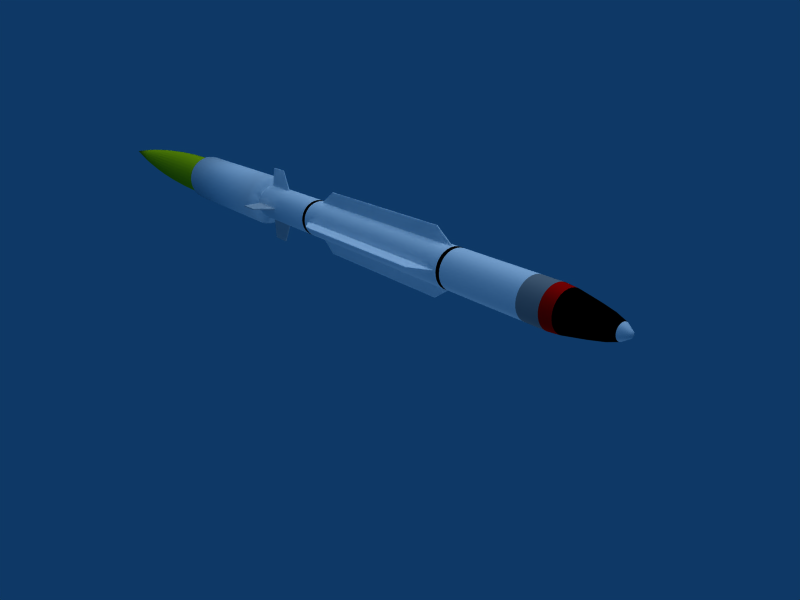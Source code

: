 # Source: sm-3.blend  (saved by Blender 2.49.2; exported with 4.5.12 LTS)
import bpy
from mathutils import Matrix  # noqa: F401  (used for matrix-valued properties, if any)

bpy.ops.wm.read_factory_settings(use_empty=True)
scene = bpy.context.scene
scene.name = 'Scene'

# ---- collections
col_collection_1 = bpy.data.collections.new('Collection 1'); scene.collection.children.link(col_collection_1)

# ---- materials (node trees are filled in below, after node groups)
mat_yellowflame = bpy.data.materials.new('yellowFlame')
mat_yellowflame.alpha_threshold = 0.0
mat_yellowflame.diffuse_color = (0.7451, 0.8314, 0.03922, 1.0)
mat_yellowflame.roughness = 0.5
mat_yellowflame.line_color = (0.0, 0.0, 0.0, 0.3272)
mat_redflame = bpy.data.materials.new('redFlame')
mat_redflame.alpha_threshold = 0.0
mat_redflame.diffuse_color = (0.7961, 0.08235, 0.08235, 1.0)
mat_redflame.roughness = 0.5
mat_redflame.line_color = (0.0, 0.0, 0.0, 0.4183)
mat_whitepaint = bpy.data.materials.new('whitePaint')
mat_whitepaint.alpha_threshold = 0.0
mat_whitepaint.diffuse_color = (1.0, 1.0, 1.0, 1.0)
mat_whitepaint.roughness = 0.5
mat_whitepaint.line_color = (0.0, 0.0, 0.0, 1.0)
mat_redpaint = bpy.data.materials.new('redPaint')
mat_redpaint.alpha_threshold = 0.0
mat_redpaint.diffuse_color = (1.0, 0.01569, 0.01569, 1.0)
mat_redpaint.roughness = 0.5
mat_redpaint.line_color = (0.0, 0.0, 0.0, 1.0)
mat_blackpaint = bpy.data.materials.new('blackPaint')
mat_blackpaint.alpha_threshold = 0.0
mat_blackpaint.diffuse_color = (0.0, 0.0, 0.0, 1.0)
mat_blackpaint.roughness = 0.5
mat_blackpaint.line_color = (0.0, 0.0, 0.0, 1.0)
mat_greypaint = bpy.data.materials.new('greyPaint')
mat_greypaint.alpha_threshold = 0.0
mat_greypaint.diffuse_color = (0.5608, 0.5608, 0.5608, 1.0)
mat_greypaint.roughness = 0.5
mat_greypaint.line_color = (0.0, 0.0, 0.0, 1.0)

# ---- material node trees

# ---- world
world_world = bpy.data.worlds.new('World'); scene.world = world_world
world_world.color = (0.05656, 0.2208, 0.4)
world_world.use_sun_shadow = False
world_world.sun_shadow_jitter_overblur = 0.0
world_world.cycles.sampling_method = 'MANUAL'
world_world.cycles.sample_map_resolution = 256

# ---- cameras
cam_camera = bpy.data.cameras.new('Camera')
cam_camera.passepartout_alpha = 0.2
cam_camera.clip_end = 100.0
cam_camera.lens = 35.0
cam_camera.ortho_scale = 7.314
cam_camera.show_passepartout = False
cam_camera.show_safe_areas = True
cam_camera.dof.focus_distance = 0.0
cam_camera.dof.aperture_fstop = 128.0

# ---- lights
light_lamp = bpy.data.lights.new('Lamp', 'SUN')
light_lamp.transmission_factor = 0.0
light_lamp.angle = 1.571
light_lamp.energy = 1.0
light_lamp.shadow_buffer_clip_start = 0.5
light_lamp.shadow_soft_size = 1.0
light_lamp.shadow_cascade_max_distance = 1000.0
light_lamp.cycles.use_multiple_importance_sampling = False
light_spot_002 = bpy.data.lights.new('Spot.002', 'POINT')
light_spot_002.transmission_factor = 0.0
light_spot_002.cutoff_distance = 30.0
light_spot_002.energy = 100.0
light_spot_002.shadow_buffer_clip_start = 1.001
light_spot_002.shadow_soft_size = 1.0
light_spot_002.shadow_maximum_resolution = 0.006
light_spot_002.use_absolute_resolution = True
light_spot_002.cycles.use_multiple_importance_sampling = False
light_spot_001 = bpy.data.lights.new('Spot.001', 'POINT')
light_spot_001.transmission_factor = 0.0
light_spot_001.cutoff_distance = 30.0
light_spot_001.energy = 100.0
light_spot_001.shadow_buffer_clip_start = 1.001
light_spot_001.shadow_soft_size = 1.0
light_spot_001.shadow_maximum_resolution = 0.006
light_spot_001.use_absolute_resolution = True
light_spot_001.cycles.use_multiple_importance_sampling = False
light_spot = bpy.data.lights.new('Spot', 'POINT')
light_spot.transmission_factor = 0.0
light_spot.cutoff_distance = 30.0
light_spot.energy = 100.0
light_spot.shadow_buffer_clip_start = 1.001
light_spot.shadow_soft_size = 1.0
light_spot.shadow_maximum_resolution = 0.006
light_spot.use_absolute_resolution = True
light_spot.cycles.use_multiple_importance_sampling = False

# ---- meshes
me_materials = bpy.data.meshes.new('Materials')
me_materials.from_pydata([(0.8006, 0.06997, -0.06997), (0.8006, 0.05497, -0.08227), (0.8006, 0.03787, -0.09142), (0.8006, 0.0193, -0.09705), (0.8006, -1.934e-08, -0.09895), (0.8006, -0.0193, -0.09705), (0.8006, -0.03787, -0.09142), (0.8006, -0.05497, -0.08227), (0.8006, -0.06997, -0.06997), (0.8006, -0.08227, -0.05497), (0.8006, -0.09142, -0.03787), (0.8006, -0.09705, -0.0193), (0.8006, -0.09895, 1.243e-07), (0.8006, -0.09705, 0.0193), (0.8006, -0.09142, 0.03787), (0.8006, -0.08227, 0.05497), (0.8006, -0.06997, 0.06997), (0.8006, -0.05497, 0.08227), (0.8006, -0.03787, 0.09142), (0.8006, -0.0193, 0.09705), (0.8006, 6.579e-08, 0.09895), (0.8006, 0.0193, 0.09705), (0.8006, 0.03787, 0.09142), (0.8006, 0.05497, 0.08227), (0.8006, 0.06997, 0.06997), (0.8006, 0.08227, 0.05497), (0.8006, 0.09142, 0.03787), (0.8006, 0.09705, 0.0193), (0.8006, 0.09895, -5.429e-08), (0.8006, 0.09705, -0.0193), (0.8006, 0.09142, -0.03787), (0.8006, 0.08227, -0.05497), (1.376, -2.238e-08, 1.422e-07), (0.3592, 0.08227, -0.05497), (0.3592, 0.09142, -0.03787), (0.3592, 0.09705, -0.0193), (0.3592, 0.09895, -8.764e-08), (0.3592, 0.09705, 0.0193), (0.3592, 0.09142, 0.03787), (0.3592, 0.08227, 0.05497), (0.3592, 0.06997, 0.06997), (0.3592, 0.05497, 0.08227), (0.3592, 0.03787, 0.09142), (0.3592, 0.0193, 0.09705), (0.3592, 6.579e-08, 0.09895), (0.3592, -0.0193, 0.09705), (0.3592, -0.03787, 0.09142), (0.3592, -0.05497, 0.08227), (0.3592, -0.06997, 0.06997), (0.3592, -0.08227, 0.05497), (0.3592, -0.09142, 0.03787), (0.3592, -0.09705, 0.0193), (0.3592, -0.09895, 9.091e-08), (0.3592, -0.09705, -0.0193), (0.3592, -0.09142, -0.03787), (0.3592, -0.08227, -0.05497), (0.3592, -0.06997, -0.06997), (0.3592, -0.05497, -0.08227), (0.3592, -0.03787, -0.09142), (0.3592, -0.0193, -0.09705), (0.3592, -1.934e-08, -0.09895), (0.3592, 0.0193, -0.09705), (0.3592, 0.03787, -0.09142), (0.3592, 0.05497, -0.08227), (0.3592, 0.06997, -0.06997), (-6.525e-07, 0.0, 1.275e-08), (1.016, 0.1635, -0.1635), (1.016, 0.1285, -0.1923), (1.016, 0.08849, -0.2136), (1.016, 0.04511, -0.2268), (1.016, -4.519e-08, -0.2312), (1.016, -0.04511, -0.2268), (1.016, -0.08849, -0.2136), (1.016, -0.1285, -0.1923), (1.016, -0.1635, -0.1635), (1.016, -0.1923, -0.1285), (1.016, -0.2136, -0.08849), (1.016, -0.2268, -0.04511), (1.016, -0.2312, 2.904e-07), (1.016, -0.2268, 0.04511), (1.016, -0.2136, 0.08849), (1.016, -0.1923, 0.1285), (1.016, -0.1635, 0.1635), (1.016, -0.1285, 0.1923), (1.016, -0.08849, 0.2136), (1.016, -0.04511, 0.2268), (1.016, 1.537e-07, 0.2312), (1.016, 0.04511, 0.2268), (1.016, 0.08849, 0.2136), (1.016, 0.1285, 0.1923), (1.016, 0.1635, 0.1635), (1.016, 0.1923, 0.1285), (1.016, 0.2136, 0.08849), (1.016, 0.2268, 0.04511), (1.016, 0.2312, -1.269e-07), (1.016, 0.2268, -0.04511), (1.016, 0.2136, -0.08849), (1.016, 0.1923, -0.1285), (1.747, -5.231e-08, 3.323e-07), (0.456, 0.1923, -0.1285), (0.456, 0.2136, -0.08849), (0.456, 0.2268, -0.04511), (0.456, 0.2312, -2.048e-07), (0.456, 0.2268, 0.04511), (0.456, 0.2136, 0.08849), (0.456, 0.1923, 0.1285), (0.456, 0.1635, 0.1635), (0.456, 0.1285, 0.1923), (0.456, 0.08849, 0.2136), (0.456, 0.04511, 0.2268), (0.456, 1.537e-07, 0.2312), (0.456, -0.04511, 0.2268), (0.456, -0.08849, 0.2136), (0.456, -0.1285, 0.1923), (0.456, -0.1635, 0.1635), (0.456, -0.1923, 0.1285), (0.456, -0.2136, 0.08849), (0.456, -0.2268, 0.04511), (0.456, -0.2312, 2.124e-07), (0.456, -0.2268, -0.04511), (0.456, -0.2136, -0.08849), (0.456, -0.1923, -0.1285), (0.456, -0.1635, -0.1635), (0.456, -0.1285, -0.1923), (0.456, -0.08849, -0.2136), (0.456, -0.04511, -0.2268), (0.456, -4.519e-08, -0.2312), (0.456, 0.04511, -0.2268), (0.456, 0.08849, -0.2136), (0.456, 0.1285, -0.1923), (0.456, 0.1635, -0.1635), (-8.285e-07, 0.0, 2.98e-08)], [], [(1, 0, 32), (32, 2, 1), (32, 3, 2), (32, 4, 3), (32, 5, 4), (32, 6, 5), (32, 7, 6), (32, 8, 7), (32, 9, 8), (32, 10, 9), (32, 11, 10), (32, 12, 11), (32, 13, 12), (32, 14, 13), (32, 15, 14), (32, 16, 15), (32, 17, 16), (32, 18, 17), (32, 19, 18), (32, 20, 19), (32, 21, 20), (32, 22, 21), (32, 23, 22), (32, 24, 23), (32, 25, 24), (32, 26, 25), (32, 27, 26), (32, 28, 27), (32, 29, 28), (32, 30, 29), (32, 31, 30), (32, 0, 31), (31, 0, 64, 33), (30, 31, 33, 34), (29, 30, 34, 35), (28, 29, 35, 36), (27, 28, 36, 37), (26, 27, 37, 38), (25, 26, 38, 39), (24, 25, 39, 40), (23, 24, 40, 41), (22, 23, 41, 42), (21, 22, 42, 43), (20, 21, 43, 44), (19, 20, 44, 45), (18, 19, 45, 46), (17, 18, 46, 47), (16, 17, 47, 48), (15, 16, 48, 49), (14, 15, 49, 50), (13, 14, 50, 51), (12, 13, 51, 52), (11, 12, 52, 53), (10, 11, 53, 54), (9, 10, 54, 55), (8, 9, 55, 56), (7, 8, 56, 57), (6, 7, 57, 58), (5, 6, 58, 59), (4, 5, 59, 60), (3, 4, 60, 61), (2, 3, 61, 62), (1, 2, 62, 63), (0, 1, 63, 64), (64, 63, 65), (63, 62, 65), (62, 61, 65), (61, 60, 65), (60, 59, 65), (59, 58, 65), (58, 57, 65), (57, 56, 65), (56, 55, 65), (55, 54, 65), (54, 53, 65), (53, 52, 65), (52, 51, 65), (51, 50, 65), (50, 49, 65), (49, 48, 65), (48, 47, 65), (47, 46, 65), (46, 45, 65), (45, 44, 65), (44, 43, 65), (43, 42, 65), (42, 41, 65), (41, 40, 65), (40, 39, 65), (39, 38, 65), (38, 37, 65), (37, 36, 65), (36, 35, 65), (35, 34, 65), (34, 33, 65), (33, 64, 65), (67, 66, 98), (98, 68, 67), (98, 69, 68), (98, 70, 69), (98, 71, 70), (98, 72, 71), (98, 73, 72), (98, 74, 73), (98, 75, 74), (98, 76, 75), (98, 77, 76), (98, 78, 77), (98, 79, 78), (98, 80, 79), (98, 81, 80), (98, 82, 81), (98, 83, 82), (98, 84, 83), (98, 85, 84), (98, 86, 85), (98, 87, 86), (98, 88, 87), (98, 89, 88), (98, 90, 89), (98, 91, 90), (98, 92, 91), (98, 93, 92), (98, 94, 93), (98, 95, 94), (98, 96, 95), (98, 97, 96), (98, 66, 97), (97, 66, 130, 99), (96, 97, 99, 100), (95, 96, 100, 101), (94, 95, 101, 102), (93, 94, 102, 103), (92, 93, 103, 104), (91, 92, 104, 105), (90, 91, 105, 106), (89, 90, 106, 107), (88, 89, 107, 108), (87, 88, 108, 109), (86, 87, 109, 110), (85, 86, 110, 111), (84, 85, 111, 112), (83, 84, 112, 113), (82, 83, 113, 114), (81, 82, 114, 115), (80, 81, 115, 116), (79, 80, 116, 117), (78, 79, 117, 118), (77, 78, 118, 119), (76, 77, 119, 120), (75, 76, 120, 121), (74, 75, 121, 122), (73, 74, 122, 123), (72, 73, 123, 124), (71, 72, 124, 125), (70, 71, 125, 126), (69, 70, 126, 127), (68, 69, 127, 128), (67, 68, 128, 129), (66, 67, 129, 130), (130, 129, 131), (129, 128, 131), (128, 127, 131), (127, 126, 131), (126, 125, 131), (125, 124, 131), (124, 123, 131), (123, 122, 131), (122, 121, 131), (121, 120, 131), (120, 119, 131), (119, 118, 131), (118, 117, 131), (117, 116, 131), (116, 115, 131), (115, 114, 131), (114, 113, 131), (113, 112, 131), (112, 111, 131), (111, 110, 131), (110, 109, 131), (109, 108, 131), (108, 107, 131), (107, 106, 131), (106, 105, 131), (105, 104, 131), (104, 103, 131), (103, 102, 131), (102, 101, 131), (101, 100, 131), (100, 99, 131), (99, 130, 131)])
me_materials.polygons.foreach_set('use_smooth', [True] * 192)
me_materials.polygons.foreach_set('material_index', [2, 2, 2, 2, 2, 2, 2, 2, 2, 2, 2, 2, 2, 2, 2, 2, 2, 2, 2, 2, 2, 2, 2, 2, 2, 2, 2, 2, 2, 2, 2, 2, 2, 2, 2, 2, 2, 2, 2, 2, 2, 2, 2, 2, 2, 2, 2, 2, 2, 2, 2, 2, 2, 2, 2, 2, 2, 2, 2, 2, 2, 2, 2, 2, 2, 2, 2, 2, 2, 2, 2, 2, 2, 2, 2, 2, 2, 2, 2, 2, 2, 2, 2, 2, 2, 2, 2, 2, 2, 2, 2, 2, 2, 2, 2, 2, 0, 0, 0, 0, 0, 0, 0, 0, 0, 0, 0, 0, 0, 0, 0, 0, 0, 0, 0, 0, 0, 0, 0, 0, 0, 0, 0, 0, 0, 0, 0, 0, 0, 0, 0, 0, 0, 0, 0, 0, 0, 0, 0, 0, 0, 0, 0, 0, 0, 0, 0, 0, 0, 0, 0, 0, 0, 0, 0, 0, 0, 0, 0, 0, 0, 0, 0, 0, 0, 0, 0, 0, 0, 0, 0, 0, 0, 0, 0, 0, 0, 0, 0, 0, 0, 0, 0, 0, 0, 0, 0, 0, 0, 0, 0, 0])
me_materials.materials.append(mat_yellowflame)
me_materials.materials.append(mat_yellowflame)
me_materials.materials.append(mat_redflame)
me_materials.use_remesh_preserve_volume = False
me_materials.use_remesh_preserve_attributes = False
me_materials.use_mirror_vertex_groups = False
me_materials.update()
me_materials_001 = bpy.data.meshes.new('Materials.001')
me_materials_001.from_pydata([(0.02158, 0.01966, 0.01966), (0.02158, 0.01545, 0.02312), (0.02158, 0.01064, 0.02569), (0.02158, 0.005426, 0.02728), (0.02158, 6.376e-08, 0.02781), (0.02158, -0.005425, 0.02728), (0.02158, -0.01064, 0.02569), (0.02158, -0.01545, 0.02312), (0.02158, -0.01966, 0.01966), (0.02158, -0.02312, 0.01545), (0.02158, -0.02569, 0.01064), (0.02158, -0.02728, 0.005426), (0.02158, -0.02781, 1.036e-08), (0.02158, -0.02728, -0.005425), (0.02158, -0.02569, -0.01064), (0.02158, -0.02312, -0.01545), (0.02158, -0.01966, -0.01966), (0.02158, -0.01545, -0.02312), (0.02158, -0.01064, -0.02569), (0.02158, -0.005425, -0.02728), (0.02158, 8.768e-08, -0.02781), (0.02158, 0.005426, -0.02728), (0.02158, 0.01064, -0.02569), (0.02158, 0.01545, -0.02312), (0.02158, 0.01966, -0.01966), (0.02158, 0.02312, -0.01545), (0.02158, 0.02569, -0.01064), (0.02158, 0.02728, -0.005425), (0.02158, 0.02781, 5.993e-08), (0.02158, 0.02728, 0.005426), (0.02158, 0.02569, 0.01064), (0.02158, 0.02312, 0.01545), (8.088e-23, 0.0, 1.071e-15), (4.819, 0.1265, 0.1265), (4.819, 0.1488, 0.09943), (4.819, 0.1653, 0.06849), (4.819, 0.1755, 0.03491), (4.819, 0.179, 2.381e-07), (4.819, 0.1755, -0.03491), (4.819, 0.1653, -0.06849), (4.819, 0.1488, -0.09943), (4.819, 0.1265, -0.1265), (4.819, 0.09943, -0.1488), (4.819, 0.06849, -0.1653), (4.819, 0.03491, -0.1755), (4.819, 1.828e-07, -0.179), (4.819, -0.03491, -0.1755), (4.819, -0.06849, -0.1653), (4.819, -0.09943, -0.1488), (4.819, -0.1265, -0.1265), (4.819, -0.1488, -0.09943), (4.819, -0.1653, -0.06849), (4.819, -0.1755, -0.03491), (4.819, -0.179, -8.081e-08), (4.819, -0.1755, 0.03491), (4.819, -0.1653, 0.06849), (4.819, -0.1488, 0.09943), (4.819, -0.1265, 0.1265), (4.819, -0.09943, 0.1488), (4.819, -0.06849, 0.1653), (4.819, -0.03491, 0.1755), (4.819, 2.887e-08, 0.179), (4.819, 0.03491, 0.1755), (4.819, 0.06849, 0.1653), (4.819, 0.09943, 0.1488), (4.853, 0.1084, 0.1084), (4.853, 0.1274, 0.08514), (4.853, 0.1416, 0.05864), (4.853, 0.1503, 0.0299), (4.853, 0.1532, 2.042e-07), (4.853, 0.1503, -0.0299), (4.853, 0.1416, -0.05864), (4.853, 0.1274, -0.08514), (4.853, 0.1084, -0.1084), (4.853, 0.08514, -0.1274), (4.853, 0.05864, -0.1416), (4.853, 0.0299, -0.1503), (4.853, 1.665e-07, -0.1532), (4.853, -0.0299, -0.1503), (4.853, -0.05864, -0.1416), (4.853, -0.08514, -0.1274), (4.853, -0.1084, -0.1084), (4.853, -0.1274, -0.08514), (4.853, -0.1416, -0.05864), (4.853, -0.1503, -0.0299), (4.853, -0.1532, -6.889e-08), (4.853, -0.1503, 0.0299), (4.853, -0.1416, 0.05864), (4.853, -0.1274, 0.08514), (4.853, -0.1084, 0.1084), (4.853, -0.08514, 0.1274), (4.853, -0.05864, 0.1416), (4.853, -0.0299, 0.1503), (4.853, 3.469e-08, 0.1532), (4.853, 0.0299, 0.1503), (4.853, 0.05864, 0.1416), (4.853, 0.08514, 0.1274), (0.65, 0.1265, 0.1265), (0.65, 0.1488, 0.09943), (0.65, 0.1653, 0.06849), (0.65, 0.1755, 0.03491), (0.65, 0.179, 2.561e-07), (0.65, 0.1755, -0.03491), (0.65, 0.1653, -0.06849), (0.65, 0.1488, -0.09943), (0.65, 0.1265, -0.1265), (0.65, 0.09943, -0.1488), (0.65, 0.06849, -0.1653), (0.65, 0.03491, -0.1755), (0.65, 1.828e-07, -0.179), (0.65, -0.03491, -0.1755), (0.65, -0.06849, -0.1653), (0.65, -0.09943, -0.1488), (0.65, -0.1265, -0.1265), (0.65, -0.1488, -0.09943), (0.65, -0.1653, -0.06849), (0.65, -0.1755, -0.03491), (0.65, -0.179, -6.285e-08), (0.65, -0.1755, 0.03491), (0.65, -0.1653, 0.06849), (0.65, -0.1488, 0.09943), (0.65, -0.1265, 0.1265), (0.65, -0.09943, 0.1488), (0.65, -0.06849, 0.1653), (0.65, -0.03491, 0.1755), (0.65, 2.887e-08, 0.179), (0.65, 0.03491, 0.1755), (0.65, 0.06849, 0.1653), (0.65, 0.09943, 0.1488), (0.3187, 0.09201, 0.092), (0.3187, 0.1082, 0.07229), (0.3187, 0.1202, 0.04979), (0.3187, 0.1276, 0.02538), (0.3187, 0.1301, 1.938e-07), (0.3187, 0.1276, -0.02538), (0.3187, 0.1202, -0.04979), (0.3187, 0.1082, -0.07229), (0.3187, 0.09201, -0.092), (0.3187, 0.07229, -0.1082), (0.3187, 0.04979, -0.1202), (0.3187, 0.02538, -0.1276), (0.3187, 1.519e-07, -0.1301), (0.3187, -0.02538, -0.1276), (0.3187, -0.04979, -0.1202), (0.3187, -0.07229, -0.1082), (0.3187, -0.092, -0.09201), (0.3187, -0.1082, -0.07229), (0.3187, -0.1202, -0.04979), (0.3187, -0.1276, -0.02538), (0.3187, -0.1301, -3.811e-08), (0.3187, -0.1276, 0.02538), (0.3187, -0.1202, 0.04979), (0.3187, -0.1082, 0.07229), (0.3187, -0.092, 0.092), (0.3187, -0.07229, 0.1082), (0.3187, -0.04979, 0.1202), (0.3187, -0.02538, 0.1276), (0.3187, 3.993e-08, 0.1301), (0.3187, 0.02538, 0.1276), (0.3187, 0.04979, 0.1202), (0.3187, 0.07229, 0.1082), (0.5345, 0.1193, 0.1193), (0.5345, 0.1403, 0.09376), (0.5345, 0.1559, 0.06458), (0.5345, 0.1655, 0.03292), (0.5345, 0.1688, 2.434e-07), (0.5345, 0.1655, -0.03292), (0.5345, 0.1559, -0.06458), (0.5345, 0.1403, -0.09376), (0.5345, 0.1193, -0.1193), (0.5345, 0.09376, -0.1403), (0.5345, 0.06458, -0.1559), (0.5345, 0.03292, -0.1655), (0.5345, 1.765e-07, -0.1688), (0.5345, -0.03292, -0.1655), (0.5345, -0.06458, -0.1559), (0.5345, -0.09376, -0.1403), (0.5345, -0.1193, -0.1193), (0.5345, -0.1403, -0.09376), (0.5345, -0.1559, -0.06458), (0.5345, -0.1655, -0.03292), (0.5345, -0.1688, -5.739e-08), (0.5345, -0.1655, 0.03292), (0.5345, -0.1559, 0.06458), (0.5345, -0.1403, 0.09376), (0.5345, -0.1193, 0.1193), (0.5345, -0.09376, 0.1403), (0.5345, -0.06458, 0.1559), (0.5345, -0.03292, 0.1655), (0.5345, 3.136e-08, 0.1688), (0.5345, 0.03292, 0.1655), (0.5345, 0.06458, 0.1559), (0.5345, 0.09376, 0.1403), (0.08909, 0.04839, 0.04839), (0.08909, 0.0569, 0.03802), (0.08909, 0.06322, 0.02619), (0.08909, 0.06712, 0.01335), (0.08909, 0.06843, 1.136e-07), (0.08909, 0.06712, -0.01335), (0.08909, 0.06322, -0.02619), (0.08909, 0.0569, -0.03802), (0.08909, 0.04839, -0.04839), (0.08909, 0.03802, -0.0569), (0.08909, 0.02619, -0.06322), (0.08909, 0.01335, -0.06712), (0.08909, 1.139e-07, -0.06843), (0.08909, -0.01335, -0.06712), (0.08909, -0.02619, -0.06322), (0.08909, -0.03802, -0.0569), (0.08909, -0.04839, -0.04839), (0.08909, -0.0569, -0.03802), (0.08909, -0.06322, -0.02619), (0.08909, -0.06712, -0.01335), (0.08909, -0.06843, -8.344e-09), (0.08909, -0.06712, 0.01335), (0.08909, -0.06322, 0.02619), (0.08909, -0.0569, 0.03802), (0.08909, -0.04839, 0.04839), (0.08909, -0.03802, 0.0569), (0.08909, -0.02619, 0.06322), (0.08909, -0.01335, 0.06712), (0.08909, 5.499e-08, 0.06843), (0.08909, 0.01335, 0.06712), (0.08909, 0.02619, 0.06322), (0.08909, 0.03802, 0.0569), (0.194, 0.07289, 0.07289), (0.194, 0.08571, 0.05727), (0.194, 0.09524, 0.03945), (0.194, 0.1011, 0.02011), (0.194, 0.1031, 1.589e-07), (0.194, 0.1011, -0.02011), (0.194, 0.09524, -0.03945), (0.194, 0.08571, -0.05727), (0.194, 0.07289, -0.07289), (0.194, 0.05727, -0.08571), (0.194, 0.03945, -0.09524), (0.194, 0.02011, -0.1011), (0.194, 1.35e-07, -0.1031), (0.194, -0.02011, -0.1011), (0.194, -0.03945, -0.09524), (0.194, -0.05727, -0.08571), (0.194, -0.07289, -0.07289), (0.194, -0.08571, -0.05727), (0.194, -0.09524, -0.03945), (0.194, -0.1011, -0.02011), (0.194, -0.1031, -2.478e-08), (0.194, -0.1011, 0.02011), (0.194, -0.09524, 0.03945), (0.194, -0.08571, 0.05727), (0.194, -0.07289, 0.07289), (0.194, -0.05727, 0.08571), (0.194, -0.03945, 0.09524), (0.194, -0.02011, 0.1011), (0.194, 4.631e-08, 0.1031), (0.194, 0.02011, 0.1011), (0.194, 0.03945, 0.09524), (0.194, 0.05727, 0.08571), (0.8663, 0.1265, 0.1265), (0.8663, 0.1488, 0.09943), (0.8663, 0.1653, 0.06849), (0.8663, 0.1755, 0.03491), (0.8663, 0.179, 2.556e-07), (0.8663, 0.1755, -0.03491), (0.8663, 0.1653, -0.06849), (0.8663, 0.1488, -0.09943), (0.8663, 0.1265, -0.1265), (0.8663, 0.09943, -0.1488), (0.8663, 0.06849, -0.1653), (0.8663, 0.03491, -0.1755), (0.8663, 1.828e-07, -0.179), (0.8663, -0.03491, -0.1755), (0.8663, -0.06849, -0.1653), (0.8663, -0.09943, -0.1488), (0.8663, -0.1265, -0.1265), (0.8663, -0.1488, -0.09943), (0.8663, -0.1653, -0.06849), (0.8663, -0.1755, -0.03491), (0.8663, -0.179, -6.339e-08), (0.8663, -0.1755, 0.03491), (0.8663, -0.1653, 0.06849), (0.8663, -0.1488, 0.09943), (0.8663, -0.1265, 0.1265), (0.8663, -0.09943, 0.1488), (0.8663, -0.06849, 0.1653), (0.8663, -0.03491, 0.1755), (0.8663, 2.887e-08, 0.179), (0.8663, 0.03491, 0.1755), (0.8663, 0.06849, 0.1653), (0.8663, 0.09943, 0.1488), (1.753, 0.1265, 0.1265), (1.753, 0.1488, 0.09943), (1.753, 0.1653, 0.06849), (1.753, 0.1755, 0.03491), (1.753, 0.179, 2.52e-07), (1.753, 0.1755, -0.03491), (1.753, 0.1653, -0.06849), (1.753, 0.1488, -0.09943), (1.753, 0.1265, -0.1265), (1.753, 0.09943, -0.1488), (1.753, 0.06849, -0.1653), (1.753, 0.03491, -0.1755), (1.753, 1.828e-07, -0.179), (1.753, -0.03491, -0.1755), (1.753, -0.06849, -0.1653), (1.753, -0.09943, -0.1488), (1.753, -0.1265, -0.1265), (1.753, -0.1488, -0.09943), (1.753, -0.1653, -0.06849), (1.753, -0.1755, -0.03491), (1.753, -0.179, -6.696e-08), (1.753, -0.1755, 0.03491), (1.753, -0.1653, 0.06849), (1.753, -0.1488, 0.09943), (1.753, -0.1265, 0.1265), (1.753, -0.09943, 0.1488), (1.753, -0.06849, 0.1653), (1.753, -0.03491, 0.1755), (1.753, 2.887e-08, 0.179), (1.753, 0.03491, 0.1755), (1.753, 0.06849, 0.1653), (1.753, 0.09943, 0.1488), (1.713, 0.1265, 0.1265), (1.713, 0.1488, 0.09943), (1.713, 0.1653, 0.06849), (1.713, 0.1755, 0.03491), (1.713, 0.179, 2.522e-07), (1.713, 0.1755, -0.03491), (1.713, 0.1653, -0.06849), (1.713, 0.1488, -0.09943), (1.713, 0.1265, -0.1265), (1.713, 0.09943, -0.1488), (1.713, 0.06849, -0.1653), (1.713, 0.03491, -0.1755), (1.713, 1.828e-07, -0.179), (1.713, -0.03491, -0.1755), (1.713, -0.06849, -0.1653), (1.713, -0.09943, -0.1488), (1.713, -0.1265, -0.1265), (1.713, -0.1488, -0.09943), (1.713, -0.1653, -0.06849), (1.713, -0.1755, -0.03491), (1.713, -0.179, -6.678e-08), (1.713, -0.1755, 0.03491), (1.713, -0.1653, 0.06849), (1.713, -0.1488, 0.09943), (1.713, -0.1265, 0.1265), (1.713, -0.09943, 0.1488), (1.713, -0.06849, 0.1653), (1.713, -0.03491, 0.1755), (1.713, 2.887e-08, 0.179), (1.713, 0.03491, 0.1755), (1.713, 0.06849, 0.1653), (1.713, 0.09943, 0.1488), (3.869, 0.1265, 0.1265), (3.869, 0.1488, 0.09943), (3.869, 0.1653, 0.06849), (3.869, 0.1755, 0.03491), (3.869, 0.179, 2.424e-07), (3.869, 0.1755, -0.03491), (3.869, 0.1653, -0.06849), (3.869, 0.1488, -0.09943), (3.869, 0.1265, -0.1265), (3.869, 0.09943, -0.1488), (3.869, 0.06849, -0.1653), (3.869, 0.03491, -0.1755), (3.869, 1.828e-07, -0.179), (3.869, -0.03491, -0.1755), (3.869, -0.06849, -0.1653), (3.869, -0.09943, -0.1488), (3.869, -0.1265, -0.1265), (3.869, -0.1488, -0.09943), (3.869, -0.1653, -0.06849), (3.869, -0.1755, -0.03491), (3.869, -0.179, -7.652e-08), (3.869, -0.1755, 0.03491), (3.869, -0.1653, 0.06849), (3.869, -0.1488, 0.09943), (3.869, -0.1265, 0.1265), (3.869, -0.09943, 0.1488), (3.869, -0.06849, 0.1653), (3.869, -0.03491, 0.1755), (3.869, 2.887e-08, 0.179), (3.869, 0.03491, 0.1755), (3.869, 0.06849, 0.1653), (3.869, 0.09943, 0.1488), (3.826, 0.1265, 0.1265), (3.826, 0.1488, 0.09943), (3.826, 0.1653, 0.06849), (3.826, 0.1755, 0.03491), (3.826, 0.179, 2.427e-07), (3.826, 0.1755, -0.03491), (3.826, 0.1653, -0.06849), (3.826, 0.1488, -0.09943), (3.826, 0.1265, -0.1265), (3.826, 0.09943, -0.1488), (3.826, 0.06849, -0.1653), (3.826, 0.03491, -0.1755), (3.826, 1.828e-07, -0.179), (3.826, -0.03491, -0.1755), (3.826, -0.06849, -0.1653), (3.826, -0.09943, -0.1488), (3.826, -0.1265, -0.1265), (3.826, -0.1488, -0.09943), (3.826, -0.1653, -0.06849), (3.826, -0.1755, -0.03491), (3.826, -0.179, -7.628e-08), (3.826, -0.1755, 0.03491), (3.826, -0.1653, 0.06849), (3.826, -0.1488, 0.09943), (3.826, -0.1265, 0.1265), (3.826, -0.09943, 0.1488), (3.826, -0.06849, 0.1653), (3.826, -0.03491, 0.1755), (3.826, 2.887e-08, 0.179), (3.826, 0.03491, 0.1755), (3.826, 0.06849, 0.1653), (3.826, 0.09943, 0.1488)], [], [(1, 0, 32), (32, 2, 1), (32, 3, 2), (32, 4, 3), (32, 5, 4), (32, 6, 5), (32, 7, 6), (32, 8, 7), (32, 9, 8), (32, 10, 9), (32, 11, 10), (32, 12, 11), (32, 13, 12), (32, 14, 13), (32, 15, 14), (32, 16, 15), (32, 17, 16), (32, 18, 17), (32, 19, 18), (32, 20, 19), (32, 21, 20), (32, 22, 21), (32, 23, 22), (32, 24, 23), (32, 25, 24), (32, 26, 25), (32, 27, 26), (32, 28, 27), (32, 29, 28), (32, 30, 29), (32, 31, 30), (32, 0, 31), (34, 33, 65, 66), (35, 34, 66, 67), (36, 35, 67, 68), (37, 36, 68, 69), (38, 37, 69, 70), (39, 38, 70, 71), (40, 39, 71, 72), (41, 40, 72, 73), (42, 41, 73, 74), (43, 42, 74, 75), (44, 43, 75, 76), (45, 44, 76, 77), (46, 45, 77, 78), (47, 46, 78, 79), (48, 47, 79, 80), (49, 48, 80, 81), (50, 49, 81, 82), (51, 50, 82, 83), (52, 51, 83, 84), (53, 52, 84, 85), (54, 53, 85, 86), (55, 54, 86, 87), (56, 55, 87, 88), (57, 56, 88, 89), (58, 57, 89, 90), (59, 58, 90, 91), (60, 59, 91, 92), (61, 60, 92, 93), (62, 61, 93, 94), (63, 62, 94, 95), (64, 63, 95, 96), (33, 64, 96, 65), (129, 161, 162, 130), (161, 97, 98, 162), (130, 162, 163, 131), (162, 98, 99, 163), (131, 163, 164, 132), (163, 99, 100, 164), (132, 164, 165, 133), (164, 100, 101, 165), (133, 165, 166, 134), (165, 101, 102, 166), (134, 166, 167, 135), (166, 102, 103, 167), (135, 167, 168, 136), (167, 103, 104, 168), (136, 168, 169, 137), (168, 104, 105, 169), (137, 169, 170, 138), (169, 105, 106, 170), (138, 170, 171, 139), (170, 106, 107, 171), (139, 171, 172, 140), (171, 107, 108, 172), (140, 172, 173, 141), (172, 108, 109, 173), (141, 173, 174, 142), (173, 109, 110, 174), (142, 174, 175, 143), (174, 110, 111, 175), (143, 175, 176, 144), (175, 111, 112, 176), (144, 176, 177, 145), (176, 112, 113, 177), (145, 177, 178, 146), (177, 113, 114, 178), (146, 178, 179, 147), (178, 114, 115, 179), (147, 179, 180, 148), (179, 115, 116, 180), (148, 180, 181, 149), (180, 116, 117, 181), (149, 181, 182, 150), (181, 117, 118, 182), (150, 182, 183, 151), (182, 118, 119, 183), (151, 183, 184, 152), (183, 119, 120, 184), (152, 184, 185, 153), (184, 120, 121, 185), (153, 185, 186, 154), (185, 121, 122, 186), (154, 186, 187, 155), (186, 122, 123, 187), (155, 187, 188, 156), (187, 123, 124, 188), (156, 188, 189, 157), (188, 124, 125, 189), (157, 189, 190, 158), (189, 125, 126, 190), (158, 190, 191, 159), (190, 126, 127, 191), (159, 191, 192, 160), (191, 127, 128, 192), (97, 161, 192, 128), (161, 129, 160, 192), (0, 193, 194, 31), (31, 194, 195, 30), (30, 195, 196, 29), (29, 196, 197, 28), (28, 197, 198, 27), (27, 198, 199, 26), (26, 199, 200, 25), (25, 200, 201, 24), (24, 201, 202, 23), (23, 202, 203, 22), (22, 203, 204, 21), (21, 204, 205, 20), (20, 205, 206, 19), (19, 206, 207, 18), (18, 207, 208, 17), (17, 208, 209, 16), (16, 209, 210, 15), (15, 210, 211, 14), (14, 211, 212, 13), (13, 212, 213, 12), (12, 213, 214, 11), (11, 214, 215, 10), (10, 215, 216, 9), (9, 216, 217, 8), (8, 217, 218, 7), (7, 218, 219, 6), (6, 219, 220, 5), (5, 220, 221, 4), (4, 221, 222, 3), (3, 222, 223, 2), (2, 223, 224, 1), (193, 0, 1, 224), (193, 225, 226, 194), (225, 129, 130, 226), (194, 226, 227, 195), (226, 130, 131, 227), (195, 227, 228, 196), (227, 131, 132, 228), (196, 228, 229, 197), (228, 132, 133, 229), (197, 229, 230, 198), (229, 133, 134, 230), (198, 230, 231, 199), (230, 134, 135, 231), (199, 231, 232, 200), (231, 135, 136, 232), (200, 232, 233, 201), (232, 136, 137, 233), (201, 233, 234, 202), (233, 137, 138, 234), (202, 234, 235, 203), (234, 138, 139, 235), (203, 235, 236, 204), (235, 139, 140, 236), (204, 236, 237, 205), (236, 140, 141, 237), (205, 237, 238, 206), (237, 141, 142, 238), (206, 238, 239, 207), (238, 142, 143, 239), (207, 239, 240, 208), (239, 143, 144, 240), (208, 240, 241, 209), (240, 144, 145, 241), (209, 241, 242, 210), (241, 145, 146, 242), (210, 242, 243, 211), (242, 146, 147, 243), (211, 243, 244, 212), (243, 147, 148, 244), (212, 244, 245, 213), (244, 148, 149, 245), (213, 245, 246, 214), (245, 149, 150, 246), (214, 246, 247, 215), (246, 150, 151, 247), (215, 247, 248, 216), (247, 151, 152, 248), (216, 248, 249, 217), (248, 152, 153, 249), (217, 249, 250, 218), (249, 153, 154, 250), (218, 250, 251, 219), (250, 154, 155, 251), (219, 251, 252, 220), (251, 155, 156, 252), (220, 252, 253, 221), (252, 156, 157, 253), (221, 253, 254, 222), (253, 157, 158, 254), (222, 254, 255, 223), (254, 158, 159, 255), (223, 255, 256, 224), (255, 159, 160, 256), (129, 225, 256, 160), (225, 193, 224, 256), (97, 257, 258, 98), (98, 258, 259, 99), (99, 259, 260, 100), (100, 260, 261, 101), (101, 261, 262, 102), (102, 262, 263, 103), (103, 263, 264, 104), (104, 264, 265, 105), (105, 265, 266, 106), (106, 266, 267, 107), (107, 267, 268, 108), (108, 268, 269, 109), (109, 269, 270, 110), (110, 270, 271, 111), (111, 271, 272, 112), (112, 272, 273, 113), (113, 273, 274, 114), (114, 274, 275, 115), (115, 275, 276, 116), (116, 276, 277, 117), (117, 277, 278, 118), (118, 278, 279, 119), (119, 279, 280, 120), (120, 280, 281, 121), (121, 281, 282, 122), (122, 282, 283, 123), (123, 283, 284, 124), (124, 284, 285, 125), (125, 285, 286, 126), (126, 286, 287, 127), (127, 287, 288, 128), (257, 97, 128, 288), (257, 321, 322, 258), (321, 289, 290, 322), (258, 322, 323, 259), (322, 290, 291, 323), (259, 323, 324, 260), (323, 291, 292, 324), (260, 324, 325, 261), (324, 292, 293, 325), (261, 325, 326, 262), (325, 293, 294, 326), (262, 326, 327, 263), (326, 294, 295, 327), (263, 327, 328, 264), (327, 295, 296, 328), (264, 328, 329, 265), (328, 296, 297, 329), (265, 329, 330, 266), (329, 297, 298, 330), (266, 330, 331, 267), (330, 298, 299, 331), (267, 331, 332, 268), (331, 299, 300, 332), (268, 332, 333, 269), (332, 300, 301, 333), (269, 333, 334, 270), (333, 301, 302, 334), (270, 334, 335, 271), (334, 302, 303, 335), (271, 335, 336, 272), (335, 303, 304, 336), (272, 336, 337, 273), (336, 304, 305, 337), (273, 337, 338, 274), (337, 305, 306, 338), (274, 338, 339, 275), (338, 306, 307, 339), (275, 339, 340, 276), (339, 307, 308, 340), (276, 340, 341, 277), (340, 308, 309, 341), (277, 341, 342, 278), (341, 309, 310, 342), (278, 342, 343, 279), (342, 310, 311, 343), (279, 343, 344, 280), (343, 311, 312, 344), (280, 344, 345, 281), (344, 312, 313, 345), (281, 345, 346, 282), (345, 313, 314, 346), (282, 346, 347, 283), (346, 314, 315, 347), (283, 347, 348, 284), (347, 315, 316, 348), (284, 348, 349, 285), (348, 316, 317, 349), (285, 349, 350, 286), (349, 317, 318, 350), (286, 350, 351, 287), (350, 318, 319, 351), (287, 351, 352, 288), (351, 319, 320, 352), (289, 321, 352, 320), (321, 257, 288, 352), (353, 33, 34, 354), (354, 34, 35, 355), (355, 35, 36, 356), (356, 36, 37, 357), (357, 37, 38, 358), (358, 38, 39, 359), (359, 39, 40, 360), (360, 40, 41, 361), (361, 41, 42, 362), (362, 42, 43, 363), (363, 43, 44, 364), (364, 44, 45, 365), (365, 45, 46, 366), (366, 46, 47, 367), (367, 47, 48, 368), (368, 48, 49, 369), (369, 49, 50, 370), (370, 50, 51, 371), (371, 51, 52, 372), (372, 52, 53, 373), (373, 53, 54, 374), (374, 54, 55, 375), (375, 55, 56, 376), (376, 56, 57, 377), (377, 57, 58, 378), (378, 58, 59, 379), (379, 59, 60, 380), (380, 60, 61, 381), (381, 61, 62, 382), (382, 62, 63, 383), (383, 63, 64, 384), (33, 353, 384, 64), (289, 385, 386, 290), (385, 353, 354, 386), (290, 386, 387, 291), (386, 354, 355, 387), (291, 387, 388, 292), (387, 355, 356, 388), (292, 388, 389, 293), (388, 356, 357, 389), (293, 389, 390, 294), (389, 357, 358, 390), (294, 390, 391, 295), (390, 358, 359, 391), (295, 391, 392, 296), (391, 359, 360, 392), (296, 392, 393, 297), (392, 360, 361, 393), (297, 393, 394, 298), (393, 361, 362, 394), (298, 394, 395, 299), (394, 362, 363, 395), (299, 395, 396, 300), (395, 363, 364, 396), (300, 396, 397, 301), (396, 364, 365, 397), (301, 397, 398, 302), (397, 365, 366, 398), (302, 398, 399, 303), (398, 366, 367, 399), (303, 399, 400, 304), (399, 367, 368, 400), (304, 400, 401, 305), (400, 368, 369, 401), (305, 401, 402, 306), (401, 369, 370, 402), (306, 402, 403, 307), (402, 370, 371, 403), (307, 403, 404, 308), (403, 371, 372, 404), (308, 404, 405, 309), (404, 372, 373, 405), (309, 405, 406, 310), (405, 373, 374, 406), (310, 406, 407, 311), (406, 374, 375, 407), (311, 407, 408, 312), (407, 375, 376, 408), (312, 408, 409, 313), (408, 376, 377, 409), (313, 409, 410, 314), (409, 377, 378, 410), (314, 410, 411, 315), (410, 378, 379, 411), (315, 411, 412, 316), (411, 379, 380, 412), (316, 412, 413, 317), (412, 380, 381, 413), (317, 413, 414, 318), (413, 381, 382, 414), (318, 414, 415, 319), (414, 382, 383, 415), (319, 415, 416, 320), (415, 383, 384, 416), (353, 385, 416, 384), (385, 289, 320, 416)])
me_materials_001.polygons.foreach_set('use_smooth', [True] * 416)
me_materials_001.polygons.foreach_set('material_index', [0, 0, 0, 0, 0, 0, 0, 0, 0, 0, 0, 0, 0, 0, 0, 0, 0, 0, 0, 0, 0, 0, 0, 0, 0, 0, 0, 0, 0, 0, 0, 0, 0, 0, 0, 0, 0, 0, 0, 0, 0, 0, 0, 0, 0, 0, 0, 0, 0, 0, 0, 0, 0, 0, 0, 0, 0, 0, 0, 0, 0, 0, 0, 0, 2, 1, 2, 1, 2, 1, 2, 1, 2, 1, 2, 1, 2, 1, 2, 1, 2, 1, 2, 1, 2, 1, 2, 1, 2, 1, 2, 1, 2, 1, 2, 1, 2, 1, 2, 1, 2, 1, 2, 1, 2, 1, 2, 1, 2, 1, 2, 1, 2, 1, 2, 1, 2, 1, 2, 1, 2, 1, 2, 1, 2, 1, 1, 2, 0, 0, 0, 0, 0, 0, 0, 0, 0, 0, 0, 0, 0, 0, 0, 0, 0, 0, 0, 0, 0, 0, 0, 0, 0, 0, 0, 0, 0, 0, 0, 0, 2, 2, 2, 2, 2, 2, 2, 2, 2, 2, 2, 2, 2, 2, 2, 2, 2, 2, 2, 2, 2, 2, 2, 2, 2, 2, 2, 2, 2, 2, 2, 2, 2, 2, 2, 2, 2, 2, 2, 2, 2, 2, 2, 2, 2, 2, 2, 2, 2, 2, 2, 2, 2, 2, 2, 2, 2, 2, 2, 2, 2, 2, 2, 2, 3, 3, 3, 3, 3, 3, 3, 3, 3, 3, 3, 3, 3, 3, 3, 3, 3, 3, 3, 3, 3, 3, 3, 3, 3, 3, 3, 3, 3, 3, 3, 3, 0, 4, 0, 4, 0, 4, 0, 4, 0, 4, 0, 4, 0, 4, 0, 4, 0, 4, 0, 4, 0, 4, 0, 4, 0, 4, 0, 4, 0, 4, 0, 4, 0, 4, 0, 4, 0, 4, 0, 4, 0, 4, 0, 4, 0, 4, 0, 4, 0, 4, 0, 4, 0, 4, 0, 4, 0, 4, 0, 4, 0, 4, 4, 0, 0, 0, 0, 0, 0, 0, 0, 0, 0, 0, 0, 0, 0, 0, 0, 0, 0, 0, 0, 0, 0, 0, 0, 0, 0, 0, 0, 0, 0, 0, 0, 0, 0, 4, 0, 4, 0, 4, 0, 4, 0, 4, 0, 4, 0, 4, 0, 4, 0, 4, 0, 4, 0, 4, 0, 4, 0, 4, 0, 4, 0, 4, 0, 4, 0, 4, 0, 4, 0, 4, 0, 4, 0, 4, 0, 4, 0, 4, 0, 4, 0, 4, 0, 4, 0, 4, 0, 4, 0, 4, 0, 4, 0, 4, 4, 0])
me_materials_001.materials.append(None)
me_materials_001.materials.append(None)
me_materials_001.materials.append(None)
me_materials_001.materials.append(None)
me_materials_001.materials.append(mat_blackpaint)
me_materials_001.use_remesh_preserve_volume = False
me_materials_001.use_remesh_preserve_attributes = False
me_materials_001.use_mirror_vertex_groups = False
me_materials_001.update()
me_cube_002 = bpy.data.meshes.new('Cube.002')
me_cube_002.from_pydata([(0.3299, 0.01237, -6.359e-09), (0.3299, -0.01237, -6.359e-09), (0.04057, -0.01237, -6.359e-09), (0.04057, 0.01237, -6.359e-09), (0.3299, 0.005503, 0.2134), (0.3299, -0.005503, 0.2134), (0.123, -0.005503, 0.2134), (0.123, 0.005503, 0.2134), (0.0, 0.004841, -6.359e-09), (-3.449e-08, -0.004841, -6.359e-09), (0.369, -0.004841, -6.359e-09), (0.369, 0.004841, -6.359e-09)], [], [(0, 1, 2, 3), (4, 7, 6, 5), (1, 5, 6, 2), (4, 0, 3, 7), (7, 3, 8), (2, 6, 9), (6, 7, 8, 9), (3, 2, 9, 8), (0, 4, 11), (5, 1, 10), (4, 5, 10, 11), (1, 0, 11, 10)])
me_cube_002.materials.append(None)
me_cube_002.use_remesh_preserve_volume = False
me_cube_002.use_remesh_preserve_attributes = False
me_cube_002.use_mirror_vertex_groups = False
me_cube_002.update()
me_cylinder = bpy.data.meshes.new('Cylinder')
me_cylinder.from_pydata([(1.684, 0.1874, 0.1874), (1.684, 0.1472, 0.2203), (1.684, 0.1014, 0.2448), (1.684, 0.0517, 0.2599), (1.684, 8.161e-09, 0.265), (1.684, -0.0517, 0.2599), (1.684, -0.1014, 0.2448), (1.684, -0.1472, 0.2203), (1.684, -0.1874, 0.1874), (1.684, -0.2203, 0.1472), (1.684, -0.2448, 0.1014), (1.684, -0.2599, 0.0517), (1.684, -0.265, -1.938e-07), (1.684, -0.2599, -0.0517), (1.684, -0.2448, -0.1014), (1.684, -0.2203, -0.1472), (1.684, -0.1874, -0.1874), (1.684, -0.1472, -0.2203), (1.684, -0.1014, -0.2448), (1.684, -0.0517, -0.2599), (1.684, 2.361e-07, -0.265), (1.684, 0.0517, -0.2599), (1.684, 0.1014, -0.2448), (1.684, 0.1472, -0.2203), (1.684, 0.1874, -0.1874), (1.684, 0.2203, -0.1472), (1.684, 0.2448, -0.1014), (1.684, 0.2599, -0.0517), (1.684, 0.265, 2.785e-07), (1.684, 0.2599, 0.0517), (1.684, 0.2448, 0.1014), (1.684, 0.2203, 0.1472), (-0.00732, 0.1083, 0.1083), (-0.00732, 0.08511, 0.1274), (-0.00732, 0.05863, 0.1415), (-0.00732, 0.02989, 0.1503), (-0.00732, -4.828e-07, 0.1532), (-0.00732, -0.02989, 0.1503), (-0.00732, -0.05863, 0.1415), (-0.00732, -0.08512, 0.1274), (-0.00732, -0.1083, 0.1083), (-0.00732, -0.1274, 0.08511), (-0.00732, -0.1415, 0.05863), (-0.00732, -0.1503, 0.02989), (-0.00732, -0.1532, -7.179e-08), (-0.00732, -0.1503, -0.02989), (-0.00732, -0.1415, -0.05863), (-0.00732, -0.1274, -0.08511), (-0.00732, -0.1083, -0.1083), (-0.00732, -0.08512, -0.1274), (-0.00732, -0.05863, -0.1415), (-0.00732, -0.02989, -0.1503), (-0.00732, -7.175e-07, -0.1532), (-0.00732, 0.02989, -0.1503), (-0.00732, 0.05863, -0.1415), (-0.00732, 0.08511, -0.1274), (-0.00732, 0.1083, -0.1083), (-0.00732, 0.1274, -0.08512), (-0.00732, 0.1415, -0.05863), (-0.00732, 0.1503, -0.02989), (-0.00732, 0.1532, -1.206e-06), (-0.00732, 0.1503, 0.02989), (-0.00732, 0.1415, 0.05863), (-0.00732, 0.1274, 0.08511), (1.684, 0.0, -1.272e-07), (-0.00732, -1.503e-07, -1.526e-07), (0.07255, 0.1472, 0.2203), (0.07255, 0.1874, 0.1874), (0.07255, 0.1014, 0.2448), (0.07255, 0.0517, 0.2599), (0.07255, -5.402e-07, 0.265), (0.07255, -0.0517, 0.2599), (0.07255, -0.1014, 0.2448), (0.07255, -0.1472, 0.2203), (0.07255, -0.1874, 0.1874), (0.07255, -0.2203, 0.1472), (0.07255, -0.2448, 0.1014), (0.07255, -0.2599, 0.0517), (0.07255, -0.265, 1.198e-07), (0.07255, -0.2599, -0.0517), (0.07255, -0.2448, -0.1014), (0.07255, -0.2203, -0.1472), (0.07255, -0.1874, -0.1874), (0.07255, -0.1472, -0.2203), (0.07255, -0.1014, -0.2448), (0.07255, -0.0517, -0.2599), (0.07255, -9.081e-07, -0.265), (0.07255, 0.0517, -0.2599), (0.07255, 0.1014, -0.2448), (0.07255, 0.1472, -0.2203), (0.07255, 0.1874, -0.1874), (0.07255, 0.2203, -0.1472), (0.07255, 0.2448, -0.1014), (0.07255, 0.2599, -0.0517), (0.07255, 0.265, -1.696e-06), (0.07255, 0.2599, 0.0517), (0.07255, 0.2448, 0.1014), (0.07255, 0.2203, 0.1472)], [], [(64, 0, 1), (65, 33, 32), (64, 1, 2), (65, 34, 33), (64, 2, 3), (65, 35, 34), (64, 3, 4), (65, 36, 35), (64, 4, 5), (65, 37, 36), (64, 5, 6), (65, 38, 37), (64, 6, 7), (65, 39, 38), (64, 7, 8), (65, 40, 39), (64, 8, 9), (65, 41, 40), (64, 9, 10), (65, 42, 41), (64, 10, 11), (65, 43, 42), (64, 11, 12), (65, 44, 43), (64, 12, 13), (65, 45, 44), (64, 13, 14), (65, 46, 45), (64, 14, 15), (65, 47, 46), (64, 15, 16), (65, 48, 47), (64, 16, 17), (65, 49, 48), (64, 17, 18), (65, 50, 49), (64, 18, 19), (65, 51, 50), (64, 19, 20), (65, 52, 51), (64, 20, 21), (65, 53, 52), (64, 21, 22), (65, 54, 53), (64, 22, 23), (65, 55, 54), (64, 23, 24), (65, 56, 55), (64, 24, 25), (65, 57, 56), (64, 25, 26), (65, 58, 57), (64, 26, 27), (65, 59, 58), (64, 27, 28), (65, 60, 59), (64, 28, 29), (65, 61, 60), (64, 29, 30), (65, 62, 61), (64, 30, 31), (65, 63, 62), (31, 0, 64), (65, 32, 63), (0, 67, 66, 1), (67, 32, 33, 66), (1, 66, 68, 2), (66, 33, 34, 68), (2, 68, 69, 3), (68, 34, 35, 69), (3, 69, 70, 4), (69, 35, 36, 70), (4, 70, 71, 5), (70, 36, 37, 71), (5, 71, 72, 6), (71, 37, 38, 72), (6, 72, 73, 7), (72, 38, 39, 73), (7, 73, 74, 8), (73, 39, 40, 74), (8, 74, 75, 9), (74, 40, 41, 75), (9, 75, 76, 10), (75, 41, 42, 76), (10, 76, 77, 11), (76, 42, 43, 77), (11, 77, 78, 12), (77, 43, 44, 78), (12, 78, 79, 13), (78, 44, 45, 79), (13, 79, 80, 14), (79, 45, 46, 80), (14, 80, 81, 15), (80, 46, 47, 81), (15, 81, 82, 16), (81, 47, 48, 82), (16, 82, 83, 17), (82, 48, 49, 83), (17, 83, 84, 18), (83, 49, 50, 84), (18, 84, 85, 19), (84, 50, 51, 85), (19, 85, 86, 20), (85, 51, 52, 86), (20, 86, 87, 21), (86, 52, 53, 87), (21, 87, 88, 22), (87, 53, 54, 88), (22, 88, 89, 23), (88, 54, 55, 89), (23, 89, 90, 24), (89, 55, 56, 90), (24, 90, 91, 25), (90, 56, 57, 91), (25, 91, 92, 26), (91, 57, 58, 92), (26, 92, 93, 27), (92, 58, 59, 93), (27, 93, 94, 28), (93, 59, 60, 94), (28, 94, 95, 29), (94, 60, 61, 95), (29, 95, 96, 30), (95, 61, 62, 96), (30, 96, 97, 31), (96, 62, 63, 97), (32, 67, 97, 63), (67, 0, 31, 97)])
me_cylinder.polygons.foreach_set('use_smooth', [True] * 128)
me_cylinder.materials.append(mat_whitepaint)
me_cylinder.use_remesh_preserve_volume = False
me_cylinder.use_remesh_preserve_attributes = False
me_cylinder.use_mirror_vertex_groups = False
me_cylinder.update()
me_cube = bpy.data.meshes.new('Cube')
me_cube.from_pydata([(1.829, 0.01237, -4.362e-09), (1.829, -0.01237, -4.362e-09), (0.2249, -0.01237, -4.362e-09), (0.2249, 0.01237, -4.362e-09), (1.829, 0.005503, 0.1464), (1.829, -0.005503, 0.1464), (0.2249, -0.005503, 0.1464), (0.2249, 0.005503, 0.1464), (0.0, 0.004841, -4.362e-09), (-1.912e-07, -0.004841, -4.362e-09), (2.045, -0.004841, -4.362e-09), (2.045, 0.004841, -4.362e-09)], [], [(0, 1, 2, 3), (4, 7, 6, 5), (1, 5, 6, 2), (4, 0, 3, 7), (7, 3, 8), (2, 6, 9), (6, 7, 8, 9), (3, 2, 9, 8), (0, 4, 11), (5, 1, 10), (4, 5, 10, 11), (1, 0, 11, 10)])
me_cube.materials.append(mat_whitepaint)
me_cube.use_remesh_preserve_volume = False
me_cube.use_remesh_preserve_attributes = False
me_cube.use_mirror_vertex_groups = False
me_cube.update()

# ---- objects
ob_lamp_003 = bpy.data.objects.new('Lamp.003', light_lamp)
ob_plume = bpy.data.objects.new('Plume', me_materials)
ob_lamp_002 = bpy.data.objects.new('Lamp.002', light_spot_002)
ob_lamp_001 = bpy.data.objects.new('Lamp.001', light_spot_001)
ob_mainrocket = bpy.data.objects.new('MainRocket', me_materials_001)
ob_fin2left = bpy.data.objects.new('Fin2Left', me_cube_002)
ob_fin2right = bpy.data.objects.new('Fin2Right', me_cube_002)
ob_fin2bottom = bpy.data.objects.new('Fin2Bottom', me_cube_002)
ob_fin2top = bpy.data.objects.new('Fin2Top', me_cube_002)
ob_booster = bpy.data.objects.new('Booster', me_cylinder)
ob_fin1bottom = bpy.data.objects.new('Fin1Bottom', me_cube)
ob_fin1left = bpy.data.objects.new('Fin1Left', me_cube)
ob_fin1right = bpy.data.objects.new('Fin1Right', me_cube)
ob_fin1top = bpy.data.objects.new('Fin1Top', me_cube)
ob_lamp = bpy.data.objects.new('Lamp', light_spot)
ob_camera = bpy.data.objects.new('Camera', cam_camera)

# ---- transforms, parenting, visibility, modifiers, constraints
ob_lamp_003.location = (2.192, 0.0, 3.253)
ob_lamp_003.lock_rotations_4d = False
ob_lamp_003.empty_display_type = 'ARROWS'
ob_lamp_003.lineart.crease_threshold = 0.0
ob_plume.location = (4.79, 0.0, -0.002638)
ob_plume.scale = (2.736, 1.0, 1.0)
ob_plume.lock_rotations_4d = False
ob_plume.empty_display_type = 'ARROWS'
ob_plume.lineart.crease_threshold = 0.0
ob_plume.material_slots[0].link = 'OBJECT'; ob_plume.material_slots[0].material = mat_yellowflame
ob_plume.material_slots[2].link = 'OBJECT'; ob_plume.material_slots[2].material = mat_redflame
_m = ob_plume.modifiers.new('Subsurf', 'SUBSURF')
_m.uv_smooth = 'PRESERVE_CORNERS'
_m.quality = 2
_m.show_only_control_edges = False
ob_lamp_002.location = (-0.3368, -1.831, -4.408)
ob_lamp_002.rotation_euler = (0.6503, 0.05522, 1.866)
ob_lamp_002.lock_rotations_4d = False
ob_lamp_002.empty_display_type = 'ARROWS'
ob_lamp_002.color = (0.0, 0.0, 0.0, 0.0)
ob_lamp_002.lineart.crease_threshold = 0.0
ob_lamp_001.location = (1.148, -1.831, 5.904)
ob_lamp_001.rotation_euler = (0.6503, 0.05522, 1.866)
ob_lamp_001.lock_rotations_4d = False
ob_lamp_001.empty_display_type = 'ARROWS'
ob_lamp_001.color = (0.0, 0.0, 0.0, 0.0)
ob_lamp_001.lineart.crease_threshold = 0.0
ob_mainrocket.location = (-0.004497, 0.0, 0.0)
ob_mainrocket.lock_rotations_4d = False
ob_mainrocket.empty_display_type = 'ARROWS'
ob_mainrocket.lineart.crease_threshold = 0.0
ob_mainrocket.material_slots[0].link = 'OBJECT'; ob_mainrocket.material_slots[0].material = mat_whitepaint
ob_mainrocket.material_slots[1].link = 'OBJECT'; ob_mainrocket.material_slots[1].material = mat_redpaint
ob_mainrocket.material_slots[2].link = 'OBJECT'; ob_mainrocket.material_slots[2].material = mat_blackpaint
ob_mainrocket.material_slots[3].link = 'OBJECT'; ob_mainrocket.material_slots[3].material = mat_greypaint
ob_fin2left.parent = ob_mainrocket
ob_fin2left.matrix_parent_inverse = Matrix(((1.0, 0.0, 0.0, 0.004497), (0.0, 1.0, 0.0, 0.0), (0.0, 0.0, 1.0, 0.0), (0.0, 0.0, 0.0, 1.0)))
ob_fin2left.location = (4.445, -0.158, 0.0)
ob_fin2left.rotation_euler = (1.571, 0.0, 0.0)
ob_fin2left.lock_rotations_4d = False
ob_fin2left.empty_display_type = 'ARROWS'
ob_fin2left.lineart.crease_threshold = 0.0
ob_fin2right.parent = ob_mainrocket
ob_fin2right.matrix_parent_inverse = Matrix(((1.0, 0.0, 0.0, 0.004497), (0.0, 1.0, 0.0, 0.0), (0.0, 0.0, 1.0, 0.0), (0.0, 0.0, 0.0, 1.0)))
ob_fin2right.location = (4.445, 0.158, 0.0)
ob_fin2right.rotation_euler = (-1.571, -0.0, 0.0)
ob_fin2right.lock_rotations_4d = False
ob_fin2right.empty_display_type = 'ARROWS'
ob_fin2right.lineart.crease_threshold = 0.0
ob_fin2bottom.parent = ob_mainrocket
ob_fin2bottom.matrix_parent_inverse = Matrix(((1.0, 0.0, 0.0, 0.004497), (0.0, 1.0, 0.0, 0.0), (0.0, 0.0, 1.0, 0.0), (0.0, 0.0, 0.0, 1.0)))
ob_fin2bottom.location = (4.445, 0.0, -0.158)
ob_fin2bottom.rotation_euler = (-3.142, -0.0, 0.0)
ob_fin2bottom.scale = (1.0, 1.0, 1.1)
ob_fin2bottom.lock_rotations_4d = False
ob_fin2bottom.empty_display_type = 'ARROWS'
ob_fin2bottom.lineart.crease_threshold = 0.0
ob_fin2top.parent = ob_mainrocket
ob_fin2top.matrix_parent_inverse = Matrix(((1.0, 0.0, 0.0, 0.004497), (0.0, 1.0, 0.0, 0.0), (0.0, 0.0, 1.0, 0.0), (0.0, 0.0, 0.0, 1.0)))
ob_fin2top.location = (4.445, 0.0, 0.1581)
ob_fin2top.lock_rotations_4d = False
ob_fin2top.empty_display_type = 'ARROWS'
ob_fin2top.lineart.crease_threshold = 0.0
ob_fin2top.material_slots[0].link = 'OBJECT'; ob_fin2top.material_slots[0].material = mat_whitepaint
ob_booster.parent = ob_mainrocket
ob_booster.matrix_parent_inverse = Matrix(((1.0, 0.0, 0.0, 0.004497), (0.0, 1.0, 0.0, 0.0), (0.0, 0.0, 1.0, 0.0), (0.0, 0.0, 0.0, 1.0)))
ob_booster.location = (4.853, 0.0, 0.0)
ob_booster.lock_rotations_4d = False
ob_booster.empty_display_type = 'ARROWS'
ob_booster.lineart.crease_threshold = 0.0
ob_booster.material_slots[0].link = 'OBJECT'; ob_booster.material_slots[0].material = mat_whitepaint
ob_fin1bottom.parent = ob_mainrocket
ob_fin1bottom.matrix_parent_inverse = Matrix(((1.0, 0.0, 0.0, 0.004497), (0.0, 1.0, 0.0, 0.0), (0.0, 0.0, 1.0, 0.0), (0.0, 0.0, 0.0, 1.0)))
ob_fin1bottom.location = (1.744, 0.0, -0.158)
ob_fin1bottom.rotation_euler = (3.142, -0.0, 0.0)
ob_fin1bottom.lock_rotations_4d = False
ob_fin1bottom.empty_display_type = 'ARROWS'
ob_fin1bottom.lineart.crease_threshold = 0.0
ob_fin1left.parent = ob_mainrocket
ob_fin1left.matrix_parent_inverse = Matrix(((1.0, 0.0, 0.0, 0.004497), (0.0, 1.0, 0.0, 0.0), (0.0, 0.0, 1.0, 0.0), (0.0, 0.0, 0.0, 1.0)))
ob_fin1left.location = (1.744, -0.158, 0.0)
ob_fin1left.rotation_euler = (1.571, -0.0, 0.0)
ob_fin1left.lock_rotations_4d = False
ob_fin1left.empty_display_type = 'ARROWS'
ob_fin1left.lineart.crease_threshold = 0.0
ob_fin1right.parent = ob_mainrocket
ob_fin1right.matrix_parent_inverse = Matrix(((1.0, 0.0, 0.0, 0.004497), (0.0, 1.0, 0.0, 0.0), (0.0, 0.0, 1.0, 0.0), (0.0, 0.0, 0.0, 1.0)))
ob_fin1right.location = (1.744, 0.158, 0.0)
ob_fin1right.rotation_euler = (-1.571, 0.0, 0.0)
ob_fin1right.lock_rotations_4d = False
ob_fin1right.empty_display_type = 'ARROWS'
ob_fin1right.lineart.crease_threshold = 0.0
ob_fin1top.parent = ob_mainrocket
ob_fin1top.matrix_parent_inverse = Matrix(((1.0, 0.0, 0.0, 0.004497), (0.0, 1.0, 0.0, 0.0), (0.0, 0.0, 1.0, 0.0), (0.0, 0.0, 0.0, 1.0)))
ob_fin1top.location = (1.744, 0.0, 0.1581)
ob_fin1top.lock_rotations_4d = False
ob_fin1top.empty_display_type = 'ARROWS'
ob_fin1top.lineart.crease_threshold = 0.0
ob_fin1top.material_slots[0].link = 'OBJECT'; ob_fin1top.material_slots[0].material = mat_whitepaint
ob_lamp.location = (1.774, 3.412, -3.497)
ob_lamp.rotation_euler = (0.6503, 0.05522, 1.866)
ob_lamp.lock_rotations_4d = False
ob_lamp.empty_display_type = 'ARROWS'
ob_lamp.color = (0.0, 0.0, 0.0, 0.0)
ob_lamp.hide_viewport = True
ob_lamp.lineart.crease_threshold = 0.0
ob_camera.location = (-2.772, 3.811, 1.742)
ob_camera.rotation_euler = (1.242, -0.01329, -2.196)
ob_camera.lock_rotations_4d = False
ob_camera.empty_display_type = 'ARROWS'
ob_camera.color = (0.0, 0.0, 0.0, 0.0)
ob_camera.display_type = 'WIRE'
ob_camera.lineart.crease_threshold = 0.0

# ---- collection membership
col_collection_1.objects.link(ob_lamp_003)
col_collection_1.objects.link(ob_plume)
col_collection_1.objects.link(ob_lamp_002)
col_collection_1.objects.link(ob_lamp_001)
col_collection_1.objects.link(ob_mainrocket)
col_collection_1.objects.link(ob_fin2left)
col_collection_1.objects.link(ob_fin2right)
col_collection_1.objects.link(ob_fin2bottom)
col_collection_1.objects.link(ob_fin2top)
col_collection_1.objects.link(ob_booster)
col_collection_1.objects.link(ob_fin1bottom)
col_collection_1.objects.link(ob_fin1left)
col_collection_1.objects.link(ob_fin1right)
col_collection_1.objects.link(ob_fin1top)
col_collection_1.objects.link(ob_lamp)
col_collection_1.objects.link(ob_camera)

# ---- scene / render settings (as saved in the file)
scene.camera = ob_camera
scene.frame_start = 1; scene.frame_end = 250; scene.frame_set(1)
scene.render.engine = 'BLENDER_EEVEE_NEXT'
scene.render.image_settings.file_format = 'JPEG'
scene.render.image_settings.color_mode = 'RGB'
scene.render.image_settings.compression = 90
scene.render.resolution_x = 800
scene.render.resolution_y = 600
scene.render.pixel_aspect_x = 100.0
scene.render.pixel_aspect_y = 100.0
scene.render.fps = 25
scene.render.dither_intensity = 0.0
scene.render.use_compositing = False
scene.render.use_sequencer = False
scene.render.bake_margin = 2
scene.render.bake_bias = 0.0
scene.render.use_stamp_time = False
scene.render.use_stamp_date = False
scene.render.use_stamp_frame = False
scene.render.use_stamp_camera = False
scene.render.use_stamp_scene = False
scene.render.use_stamp_filename = False
scene.render.use_stamp_render_time = False
scene.render.stamp_font_size = 0
scene.cycles.use_denoising = False
scene.cycles.samples = 10
scene.cycles.sampling_pattern = 'TABULATED_SOBOL'
scene.cycles.light_sampling_threshold = 0.0
scene.cycles.use_adaptive_sampling = False
scene.cycles.use_light_tree = False
scene.cycles.blur_glossy = 0.0
scene.cycles.volume_bounces = 1
scene.cycles.pixel_filter_type = 'GAUSSIAN'
scene.cycles.sample_clamp_indirect = 0.0
scene.view_settings.view_transform = 'Raw'
bpy.context.view_layer.update()
